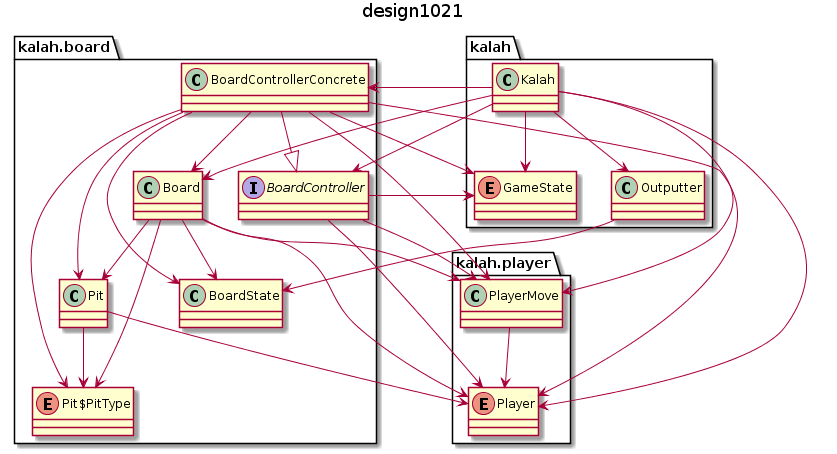

The diagram above was rendered by PlantUML. Its source (embedded in the PNG):
@startuml
title design1021
enum kalah.GameState
class kalah.Kalah
class kalah.Outputter
class kalah.board.Board
interface kalah.board.BoardController
class kalah.board.BoardControllerConcrete
class kalah.board.BoardState
class kalah.board.Pit
enum kalah.board.Pit$PitType
enum kalah.player.Player
class kalah.player.PlayerMove

kalah.board.Pit -->kalah.board.Pit$PitType
kalah.board.Pit -->kalah.player.Player
kalah.board.BoardControllerConcrete -->kalah.board.Pit
kalah.board.BoardControllerConcrete -->kalah.board.BoardState
kalah.board.BoardControllerConcrete -->kalah.board.Pit$PitType
kalah.board.BoardControllerConcrete -->kalah.player.Player
kalah.board.BoardControllerConcrete --|>kalah.board.BoardController
kalah.board.BoardControllerConcrete -->kalah.GameState
kalah.board.BoardControllerConcrete -->kalah.board.Board
kalah.board.BoardControllerConcrete -->kalah.player.PlayerMove
kalah.board.BoardController -->kalah.player.Player
kalah.board.BoardController -->kalah.GameState
kalah.board.BoardController -->kalah.player.PlayerMove
kalah.Kalah -->kalah.board.BoardControllerConcrete
kalah.Kalah -->kalah.player.Player
kalah.Kalah -->kalah.board.BoardController
kalah.Kalah -->kalah.GameState
kalah.Kalah -->kalah.player.PlayerMove
kalah.Kalah -->kalah.board.Board
kalah.Kalah -->kalah.Outputter
kalah.player.PlayerMove -->kalah.player.Player
kalah.board.Board -->kalah.board.Pit
kalah.board.Board -->kalah.board.BoardState
kalah.board.Board -->kalah.board.Pit$PitType
kalah.board.Board -->kalah.player.Player
kalah.board.Board -->kalah.player.PlayerMove
kalah.Outputter -->kalah.board.BoardState
@enduml